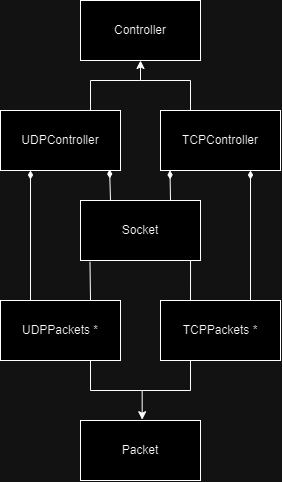

The diagram above was exported from draw.io. Its source (the exported page's mxGraphModel, read from the mxfile embedded in the PNG):
<mxGraphModel dx="875" dy="435" grid="1" gridSize="10" guides="1" tooltips="1" connect="1" arrows="1" fold="1" page="1" pageScale="1" pageWidth="827" pageHeight="1169" math="0" shadow="0">
  <root>
    <mxCell id="WIyWlLk6GJQsqaUBKTNV-0" />
    <mxCell id="WIyWlLk6GJQsqaUBKTNV-1" parent="WIyWlLk6GJQsqaUBKTNV-0" />
    <mxCell id="4335lKjKiXhAQYlCt9jW-0" value="Controller" style="rounded=0;whiteSpace=wrap;html=1;" vertex="1" parent="WIyWlLk6GJQsqaUBKTNV-1">
      <mxGeometry x="90" y="40" width="120" height="60" as="geometry" />
    </mxCell>
    <mxCell id="4335lKjKiXhAQYlCt9jW-7" style="edgeStyle=orthogonalEdgeStyle;rounded=0;orthogonalLoop=1;jettySize=auto;html=1;exitX=0.75;exitY=0;exitDx=0;exitDy=0;entryX=0.5;entryY=1;entryDx=0;entryDy=0;" edge="1" parent="WIyWlLk6GJQsqaUBKTNV-1" source="4335lKjKiXhAQYlCt9jW-1" target="4335lKjKiXhAQYlCt9jW-0">
      <mxGeometry relative="1" as="geometry">
        <Array as="points">
          <mxPoint x="100" y="120" />
          <mxPoint x="150" y="120" />
        </Array>
      </mxGeometry>
    </mxCell>
    <mxCell id="4335lKjKiXhAQYlCt9jW-1" value="UDPController" style="rounded=0;whiteSpace=wrap;html=1;" vertex="1" parent="WIyWlLk6GJQsqaUBKTNV-1">
      <mxGeometry x="10" y="150" width="120" height="60" as="geometry" />
    </mxCell>
    <mxCell id="4335lKjKiXhAQYlCt9jW-2" value="TCPController" style="rounded=0;whiteSpace=wrap;html=1;" vertex="1" parent="WIyWlLk6GJQsqaUBKTNV-1">
      <mxGeometry x="170" y="150" width="120" height="60" as="geometry" />
    </mxCell>
    <mxCell id="4335lKjKiXhAQYlCt9jW-18" style="edgeStyle=orthogonalEdgeStyle;rounded=0;orthogonalLoop=1;jettySize=auto;html=1;exitX=0.25;exitY=0;exitDx=0;exitDy=0;entryX=0.25;entryY=1;entryDx=0;entryDy=0;endArrow=diamondThin;endFill=1;" edge="1" parent="WIyWlLk6GJQsqaUBKTNV-1" source="4335lKjKiXhAQYlCt9jW-3" target="4335lKjKiXhAQYlCt9jW-1">
      <mxGeometry relative="1" as="geometry" />
    </mxCell>
    <mxCell id="4335lKjKiXhAQYlCt9jW-3" value="UDPPackets *" style="rounded=0;whiteSpace=wrap;html=1;" vertex="1" parent="WIyWlLk6GJQsqaUBKTNV-1">
      <mxGeometry x="10" y="340" width="120" height="60" as="geometry" />
    </mxCell>
    <mxCell id="4335lKjKiXhAQYlCt9jW-17" style="edgeStyle=orthogonalEdgeStyle;rounded=0;orthogonalLoop=1;jettySize=auto;html=1;exitX=0.75;exitY=0;exitDx=0;exitDy=0;entryX=0.75;entryY=1;entryDx=0;entryDy=0;endArrow=diamondThin;endFill=1;" edge="1" parent="WIyWlLk6GJQsqaUBKTNV-1" source="4335lKjKiXhAQYlCt9jW-4" target="4335lKjKiXhAQYlCt9jW-2">
      <mxGeometry relative="1" as="geometry" />
    </mxCell>
    <mxCell id="4335lKjKiXhAQYlCt9jW-4" value="TCPPackets *" style="rounded=0;whiteSpace=wrap;html=1;" vertex="1" parent="WIyWlLk6GJQsqaUBKTNV-1">
      <mxGeometry x="170" y="340" width="120" height="60" as="geometry" />
    </mxCell>
    <mxCell id="4335lKjKiXhAQYlCt9jW-5" value="Packet" style="rounded=0;whiteSpace=wrap;html=1;" vertex="1" parent="WIyWlLk6GJQsqaUBKTNV-1">
      <mxGeometry x="90" y="460" width="120" height="60" as="geometry" />
    </mxCell>
    <mxCell id="4335lKjKiXhAQYlCt9jW-6" value="Socket" style="rounded=0;whiteSpace=wrap;html=1;" vertex="1" parent="WIyWlLk6GJQsqaUBKTNV-1">
      <mxGeometry x="90" y="240" width="120" height="60" as="geometry" />
    </mxCell>
    <mxCell id="4335lKjKiXhAQYlCt9jW-10" value="" style="endArrow=none;html=1;rounded=0;exitX=0.25;exitY=0;exitDx=0;exitDy=0;" edge="1" parent="WIyWlLk6GJQsqaUBKTNV-1" source="4335lKjKiXhAQYlCt9jW-2">
      <mxGeometry width="50" height="50" relative="1" as="geometry">
        <mxPoint x="230" y="130" as="sourcePoint" />
        <mxPoint x="150" y="120" as="targetPoint" />
        <Array as="points">
          <mxPoint x="200" y="120" />
        </Array>
      </mxGeometry>
    </mxCell>
    <mxCell id="4335lKjKiXhAQYlCt9jW-13" style="edgeStyle=orthogonalEdgeStyle;rounded=0;orthogonalLoop=1;jettySize=auto;html=1;exitX=0.75;exitY=1;exitDx=0;exitDy=0;entryX=0.514;entryY=-0.013;entryDx=0;entryDy=0;entryPerimeter=0;" edge="1" parent="WIyWlLk6GJQsqaUBKTNV-1" source="4335lKjKiXhAQYlCt9jW-3" target="4335lKjKiXhAQYlCt9jW-5">
      <mxGeometry relative="1" as="geometry" />
    </mxCell>
    <mxCell id="4335lKjKiXhAQYlCt9jW-14" value="" style="endArrow=none;html=1;rounded=0;entryX=0.25;entryY=1;entryDx=0;entryDy=0;" edge="1" parent="WIyWlLk6GJQsqaUBKTNV-1" target="4335lKjKiXhAQYlCt9jW-4">
      <mxGeometry width="50" height="50" relative="1" as="geometry">
        <mxPoint x="150" y="430" as="sourcePoint" />
        <mxPoint x="250" y="420" as="targetPoint" />
        <Array as="points">
          <mxPoint x="200" y="430" />
        </Array>
      </mxGeometry>
    </mxCell>
    <mxCell id="4335lKjKiXhAQYlCt9jW-15" style="edgeStyle=orthogonalEdgeStyle;rounded=0;orthogonalLoop=1;jettySize=auto;html=1;exitX=0.25;exitY=0;exitDx=0;exitDy=0;entryX=0.909;entryY=0.983;entryDx=0;entryDy=0;entryPerimeter=0;endArrow=diamondThin;endFill=1;" edge="1" parent="WIyWlLk6GJQsqaUBKTNV-1" source="4335lKjKiXhAQYlCt9jW-6" target="4335lKjKiXhAQYlCt9jW-1">
      <mxGeometry relative="1" as="geometry" />
    </mxCell>
    <mxCell id="4335lKjKiXhAQYlCt9jW-16" style="edgeStyle=orthogonalEdgeStyle;rounded=0;orthogonalLoop=1;jettySize=auto;html=1;exitX=0.75;exitY=0;exitDx=0;exitDy=0;entryX=0.079;entryY=0.998;entryDx=0;entryDy=0;entryPerimeter=0;endArrow=diamondThin;endFill=1;" edge="1" parent="WIyWlLk6GJQsqaUBKTNV-1" source="4335lKjKiXhAQYlCt9jW-6" target="4335lKjKiXhAQYlCt9jW-2">
      <mxGeometry relative="1" as="geometry" />
    </mxCell>
    <mxCell id="4335lKjKiXhAQYlCt9jW-19" style="edgeStyle=orthogonalEdgeStyle;rounded=0;orthogonalLoop=1;jettySize=auto;html=1;exitX=0.75;exitY=0;exitDx=0;exitDy=0;entryX=0.079;entryY=1.022;entryDx=0;entryDy=0;entryPerimeter=0;endArrow=none;endFill=0;" edge="1" parent="WIyWlLk6GJQsqaUBKTNV-1" source="4335lKjKiXhAQYlCt9jW-3" target="4335lKjKiXhAQYlCt9jW-6">
      <mxGeometry relative="1" as="geometry" />
    </mxCell>
    <mxCell id="4335lKjKiXhAQYlCt9jW-20" style="edgeStyle=orthogonalEdgeStyle;rounded=0;orthogonalLoop=1;jettySize=auto;html=1;exitX=0.25;exitY=0;exitDx=0;exitDy=0;entryX=0.917;entryY=1.007;entryDx=0;entryDy=0;entryPerimeter=0;endArrow=none;endFill=0;" edge="1" parent="WIyWlLk6GJQsqaUBKTNV-1" source="4335lKjKiXhAQYlCt9jW-4" target="4335lKjKiXhAQYlCt9jW-6">
      <mxGeometry relative="1" as="geometry" />
    </mxCell>
  </root>
</mxGraphModel>